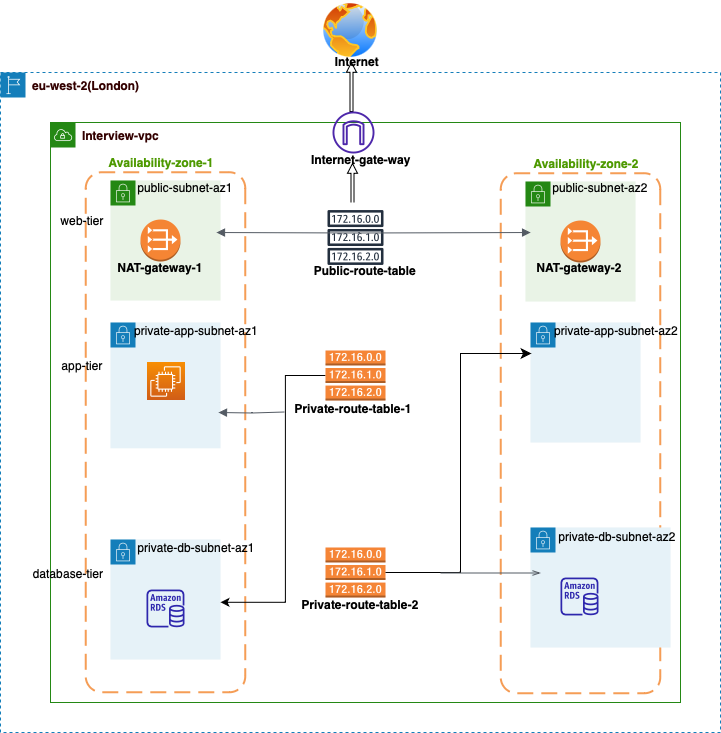

The diagram above was exported from draw.io. Its source (the exported page's mxGraphModel, read from the mxfile embedded in the PNG):
<mxGraphModel dx="794" dy="627" grid="1" gridSize="10" guides="1" tooltips="1" connect="1" arrows="1" fold="1" page="1" pageScale="1" pageWidth="827" pageHeight="1169" math="0" shadow="0">
  <root>
    <mxCell id="0" />
    <mxCell id="1" parent="0" />
    <mxCell id="yGgAyHmsajy38QPP3W2E-4" value="&lt;font color=&quot;#330000&quot;&gt;&lt;b&gt;eu-west-2(London)&lt;/b&gt;&lt;/font&gt;" style="points=[[0,0],[0.25,0],[0.5,0],[0.75,0],[1,0],[1,0.25],[1,0.5],[1,0.75],[1,1],[0.75,1],[0.5,1],[0.25,1],[0,1],[0,0.75],[0,0.5],[0,0.25]];outlineConnect=0;gradientColor=none;html=1;whiteSpace=wrap;fontSize=12;fontStyle=0;container=1;pointerEvents=0;collapsible=0;recursiveResize=0;shape=mxgraph.aws4.group;grIcon=mxgraph.aws4.group_region;strokeColor=#147EBA;fillColor=none;verticalAlign=top;align=left;spacingLeft=30;fontColor=#147EBA;dashed=1;" parent="1" vertex="1">
      <mxGeometry x="70" y="130" width="720" height="660" as="geometry" />
    </mxCell>
    <mxCell id="l3h1iXhtRUFRe_0hEHng-68" value="" style="shape=singleArrow;direction=north;whiteSpace=wrap;html=1;" parent="yGgAyHmsajy38QPP3W2E-4" vertex="1">
      <mxGeometry x="346" y="-10" width="10" height="49" as="geometry" />
    </mxCell>
    <mxCell id="l3h1iXhtRUFRe_0hEHng-69" value="" style="shape=singleArrow;direction=north;whiteSpace=wrap;html=1;" parent="yGgAyHmsajy38QPP3W2E-4" vertex="1">
      <mxGeometry x="347" y="91" width="10" height="49" as="geometry" />
    </mxCell>
    <mxCell id="yGgAyHmsajy38QPP3W2E-8" value="&lt;font color=&quot;#330000&quot;&gt;&lt;span style=&quot;caret-color: rgb(51, 0, 0);&quot;&gt;&lt;span&gt;Interview-vpc&lt;/span&gt;&lt;/span&gt;&lt;/font&gt;" style="points=[[0,0],[0.25,0],[0.5,0],[0.75,0],[1,0],[1,0.25],[1,0.5],[1,0.75],[1,1],[0.75,1],[0.5,1],[0.25,1],[0,1],[0,0.75],[0,0.5],[0,0.25]];outlineConnect=0;gradientColor=none;html=1;whiteSpace=wrap;fontSize=12;fontStyle=1;container=1;pointerEvents=0;collapsible=0;recursiveResize=0;shape=mxgraph.aws4.group;grIcon=mxgraph.aws4.group_vpc;strokeColor=#248814;fillColor=none;verticalAlign=top;align=left;spacingLeft=30;fontColor=#AAB7B8;dashed=0;" parent="1" vertex="1">
      <mxGeometry x="120" y="180" width="630" height="580" as="geometry" />
    </mxCell>
    <mxCell id="yGgAyHmsajy38QPP3W2E-10" value="" style="rounded=1;arcSize=10;dashed=1;strokeColor=#F59D56;fillColor=none;gradientColor=none;dashPattern=8 4;strokeWidth=2;rotation=90;fontStyle=1" parent="yGgAyHmsajy38QPP3W2E-8" vertex="1">
      <mxGeometry x="-145" y="230" width="520" height="159.5" as="geometry" />
    </mxCell>
    <mxCell id="yGgAyHmsajy38QPP3W2E-15" value="" style="points=[[0,0],[0.25,0],[0.5,0],[0.75,0],[1,0],[1,0.25],[1,0.5],[1,0.75],[1,1],[0.75,1],[0.5,1],[0.25,1],[0,1],[0,0.75],[0,0.5],[0,0.25]];outlineConnect=0;gradientColor=none;html=1;whiteSpace=wrap;fontSize=12;fontStyle=0;container=1;pointerEvents=0;collapsible=0;recursiveResize=0;shape=mxgraph.aws4.group;grIcon=mxgraph.aws4.group_security_group;grStroke=0;strokeColor=#248814;fillColor=#E9F3E6;verticalAlign=top;align=left;spacingLeft=30;fontColor=#248814;dashed=0;" parent="yGgAyHmsajy38QPP3W2E-8" vertex="1">
      <mxGeometry x="60" y="58" width="110" height="120" as="geometry" />
    </mxCell>
    <mxCell id="l3h1iXhtRUFRe_0hEHng-8" value="" style="outlineConnect=0;dashed=0;verticalLabelPosition=bottom;verticalAlign=top;align=center;html=1;shape=mxgraph.aws3.vpc_nat_gateway;fillColor=#F58534;gradientColor=none;" parent="yGgAyHmsajy38QPP3W2E-15" vertex="1">
      <mxGeometry x="30" y="39" width="40" height="42" as="geometry" />
    </mxCell>
    <mxCell id="l3h1iXhtRUFRe_0hEHng-27" value="public-subnet-az1" style="text;html=1;strokeColor=none;fillColor=none;align=center;verticalAlign=middle;whiteSpace=wrap;rounded=0;" parent="yGgAyHmsajy38QPP3W2E-15" vertex="1">
      <mxGeometry x="20" y="-8" width="110" height="30" as="geometry" />
    </mxCell>
    <mxCell id="l3h1iXhtRUFRe_0hEHng-71" value="NAT-gateway-1" style="text;html=1;strokeColor=none;fillColor=none;align=center;verticalAlign=middle;whiteSpace=wrap;rounded=0;fontStyle=1" parent="yGgAyHmsajy38QPP3W2E-15" vertex="1">
      <mxGeometry x="-5" y="72" width="110" height="30" as="geometry" />
    </mxCell>
    <mxCell id="yGgAyHmsajy38QPP3W2E-17" value="" style="rounded=1;arcSize=10;dashed=1;strokeColor=#F59D56;fillColor=none;gradientColor=none;dashPattern=8 4;strokeWidth=2;rotation=90;" parent="yGgAyHmsajy38QPP3W2E-8" vertex="1">
      <mxGeometry x="270" y="231" width="520" height="159.5" as="geometry" />
    </mxCell>
    <mxCell id="yGgAyHmsajy38QPP3W2E-18" value="" style="points=[[0,0],[0.25,0],[0.5,0],[0.75,0],[1,0],[1,0.25],[1,0.5],[1,0.75],[1,1],[0.75,1],[0.5,1],[0.25,1],[0,1],[0,0.75],[0,0.5],[0,0.25]];outlineConnect=0;gradientColor=none;html=1;whiteSpace=wrap;fontSize=12;fontStyle=0;container=1;pointerEvents=0;collapsible=0;recursiveResize=0;shape=mxgraph.aws4.group;grIcon=mxgraph.aws4.group_security_group;grStroke=0;strokeColor=#248814;fillColor=#E9F3E6;verticalAlign=top;align=left;spacingLeft=30;fontColor=#248814;dashed=0;" parent="yGgAyHmsajy38QPP3W2E-8" vertex="1">
      <mxGeometry x="475" y="59" width="110" height="120" as="geometry" />
    </mxCell>
    <mxCell id="l3h1iXhtRUFRe_0hEHng-9" value="" style="outlineConnect=0;dashed=0;verticalLabelPosition=bottom;verticalAlign=top;align=center;html=1;shape=mxgraph.aws3.vpc_nat_gateway;fillColor=#F58534;gradientColor=none;" parent="yGgAyHmsajy38QPP3W2E-18" vertex="1">
      <mxGeometry x="35" y="39" width="40" height="42" as="geometry" />
    </mxCell>
    <mxCell id="l3h1iXhtRUFRe_0hEHng-70" value="NAT-gateway-2" style="text;html=1;strokeColor=none;fillColor=none;align=center;verticalAlign=middle;whiteSpace=wrap;rounded=0;fontStyle=1" parent="yGgAyHmsajy38QPP3W2E-18" vertex="1">
      <mxGeometry x="-1" y="71" width="110" height="30" as="geometry" />
    </mxCell>
    <mxCell id="l3h1iXhtRUFRe_0hEHng-1" value="" style="points=[[0,0],[0.25,0],[0.5,0],[0.75,0],[1,0],[1,0.25],[1,0.5],[1,0.75],[1,1],[0.75,1],[0.5,1],[0.25,1],[0,1],[0,0.75],[0,0.5],[0,0.25]];outlineConnect=0;gradientColor=none;html=1;whiteSpace=wrap;fontSize=12;fontStyle=0;container=1;pointerEvents=0;collapsible=0;recursiveResize=0;shape=mxgraph.aws4.group;grIcon=mxgraph.aws4.group_security_group;grStroke=0;strokeColor=#147EBA;fillColor=#E6F2F8;verticalAlign=top;align=left;spacingLeft=30;fontColor=#147EBA;dashed=0;" parent="yGgAyHmsajy38QPP3W2E-8" vertex="1">
      <mxGeometry x="60" y="200" width="110" height="125.75" as="geometry" />
    </mxCell>
    <mxCell id="l3h1iXhtRUFRe_0hEHng-3" value="" style="points=[[0,0],[0.25,0],[0.5,0],[0.75,0],[1,0],[1,0.25],[1,0.5],[1,0.75],[1,1],[0.75,1],[0.5,1],[0.25,1],[0,1],[0,0.75],[0,0.5],[0,0.25]];outlineConnect=0;gradientColor=none;html=1;whiteSpace=wrap;fontSize=12;fontStyle=0;container=1;pointerEvents=0;collapsible=0;recursiveResize=0;shape=mxgraph.aws4.group;grIcon=mxgraph.aws4.group_security_group;grStroke=0;strokeColor=#147EBA;fillColor=#E6F2F8;verticalAlign=top;align=left;spacingLeft=30;fontColor=#147EBA;dashed=0;" parent="yGgAyHmsajy38QPP3W2E-8" vertex="1">
      <mxGeometry x="60" y="417" width="110" height="120" as="geometry" />
    </mxCell>
    <mxCell id="l3h1iXhtRUFRe_0hEHng-13" value="" style="sketch=0;outlineConnect=0;fontColor=#232F3E;gradientColor=none;fillColor=#2E27AD;strokeColor=none;dashed=0;verticalLabelPosition=bottom;verticalAlign=top;align=center;html=1;fontSize=12;fontStyle=0;aspect=fixed;pointerEvents=1;shape=mxgraph.aws4.rds_instance;" parent="l3h1iXhtRUFRe_0hEHng-3" vertex="1">
      <mxGeometry x="36" y="50" width="38" height="38" as="geometry" />
    </mxCell>
    <mxCell id="l3h1iXhtRUFRe_0hEHng-5" value="" style="points=[[0,0],[0.25,0],[0.5,0],[0.75,0],[1,0],[1,0.25],[1,0.5],[1,0.75],[1,1],[0.75,1],[0.5,1],[0.25,1],[0,1],[0,0.75],[0,0.5],[0,0.25]];outlineConnect=0;gradientColor=none;html=1;whiteSpace=wrap;fontSize=12;fontStyle=0;container=1;pointerEvents=0;collapsible=0;recursiveResize=0;shape=mxgraph.aws4.group;grIcon=mxgraph.aws4.group_security_group;grStroke=0;strokeColor=#147EBA;fillColor=#E6F2F8;verticalAlign=top;align=left;spacingLeft=30;fontColor=#147EBA;dashed=0;" parent="yGgAyHmsajy38QPP3W2E-8" vertex="1">
      <mxGeometry x="480" y="405" width="140" height="120" as="geometry" />
    </mxCell>
    <mxCell id="l3h1iXhtRUFRe_0hEHng-14" value="" style="sketch=0;outlineConnect=0;fontColor=#232F3E;gradientColor=none;fillColor=#2E27AD;strokeColor=none;dashed=0;verticalLabelPosition=bottom;verticalAlign=top;align=center;html=1;fontSize=12;fontStyle=0;aspect=fixed;pointerEvents=1;shape=mxgraph.aws4.rds_instance;" parent="l3h1iXhtRUFRe_0hEHng-5" vertex="1">
      <mxGeometry x="30" y="50" width="38" height="38" as="geometry" />
    </mxCell>
    <mxCell id="l3h1iXhtRUFRe_0hEHng-6" value="" style="points=[[0,0],[0.25,0],[0.5,0],[0.75,0],[1,0],[1,0.25],[1,0.5],[1,0.75],[1,1],[0.75,1],[0.5,1],[0.25,1],[0,1],[0,0.75],[0,0.5],[0,0.25]];outlineConnect=0;gradientColor=none;html=1;whiteSpace=wrap;fontSize=12;fontStyle=0;container=1;pointerEvents=0;collapsible=0;recursiveResize=0;shape=mxgraph.aws4.group;grIcon=mxgraph.aws4.group_security_group;grStroke=0;strokeColor=#147EBA;fillColor=#E6F2F8;verticalAlign=top;align=left;spacingLeft=30;fontColor=#147EBA;dashed=0;" parent="yGgAyHmsajy38QPP3W2E-8" vertex="1">
      <mxGeometry x="480" y="200" width="110" height="120" as="geometry" />
    </mxCell>
    <mxCell id="l3h1iXhtRUFRe_0hEHng-37" value="private-app-subnet-az2" style="text;html=1;strokeColor=none;fillColor=none;align=center;verticalAlign=middle;whiteSpace=wrap;rounded=0;" parent="l3h1iXhtRUFRe_0hEHng-6" vertex="1">
      <mxGeometry x="22" y="-7" width="128" height="30" as="geometry" />
    </mxCell>
    <mxCell id="l3h1iXhtRUFRe_0hEHng-7" value="" style="sketch=0;outlineConnect=0;fontColor=#232F3E;gradientColor=none;strokeColor=#232F3E;fillColor=#ffffff;dashed=0;verticalLabelPosition=bottom;verticalAlign=top;align=center;html=1;fontSize=12;fontStyle=0;aspect=fixed;shape=mxgraph.aws4.resourceIcon;resIcon=mxgraph.aws4.route_table;" parent="yGgAyHmsajy38QPP3W2E-8" vertex="1">
      <mxGeometry x="270" y="80" width="70" height="70" as="geometry" />
    </mxCell>
    <mxCell id="l3h1iXhtRUFRe_0hEHng-10" value="" style="sketch=0;points=[[0,0,0],[0.25,0,0],[0.5,0,0],[0.75,0,0],[1,0,0],[0,1,0],[0.25,1,0],[0.5,1,0],[0.75,1,0],[1,1,0],[0,0.25,0],[0,0.5,0],[0,0.75,0],[1,0.25,0],[1,0.5,0],[1,0.75,0]];outlineConnect=0;fontColor=#232F3E;gradientColor=#F78E04;gradientDirection=north;fillColor=#D05C17;strokeColor=#ffffff;dashed=0;verticalLabelPosition=bottom;verticalAlign=top;align=center;html=1;fontSize=12;fontStyle=0;aspect=fixed;shape=mxgraph.aws4.resourceIcon;resIcon=mxgraph.aws4.ec2;" parent="yGgAyHmsajy38QPP3W2E-8" vertex="1">
      <mxGeometry x="96" y="240" width="38" height="38" as="geometry" />
    </mxCell>
    <mxCell id="l3h1iXhtRUFRe_0hEHng-15" value="" style="sketch=0;outlineConnect=0;fontColor=#232F3E;gradientColor=none;fillColor=#4D27AA;strokeColor=none;dashed=0;verticalLabelPosition=bottom;verticalAlign=top;align=center;html=1;fontSize=12;fontStyle=0;aspect=fixed;pointerEvents=1;shape=mxgraph.aws4.internet_gateway;" parent="yGgAyHmsajy38QPP3W2E-8" vertex="1">
      <mxGeometry x="282" y="-11" width="42" height="42" as="geometry" />
    </mxCell>
    <mxCell id="l3h1iXhtRUFRe_0hEHng-65" value="" style="edgeStyle=orthogonalEdgeStyle;rounded=0;orthogonalLoop=1;jettySize=auto;html=1;entryX=0.827;entryY=0.155;entryDx=0;entryDy=0;entryPerimeter=0;" parent="yGgAyHmsajy38QPP3W2E-8" source="l3h1iXhtRUFRe_0hEHng-16" target="yGgAyHmsajy38QPP3W2E-10" edge="1">
      <mxGeometry relative="1" as="geometry">
        <Array as="points" />
      </mxGeometry>
    </mxCell>
    <mxCell id="l3h1iXhtRUFRe_0hEHng-16" value="" style="outlineConnect=0;dashed=0;verticalLabelPosition=bottom;verticalAlign=top;align=center;html=1;shape=mxgraph.aws3.route_table;fillColor=#F58536;gradientColor=none;" parent="yGgAyHmsajy38QPP3W2E-8" vertex="1">
      <mxGeometry x="275" y="228" width="60" height="50" as="geometry" />
    </mxCell>
    <mxCell id="l3h1iXhtRUFRe_0hEHng-17" value="" style="outlineConnect=0;dashed=0;verticalLabelPosition=bottom;verticalAlign=top;align=center;html=1;shape=mxgraph.aws3.route_table;fillColor=#F58536;gradientColor=none;" parent="yGgAyHmsajy38QPP3W2E-8" vertex="1">
      <mxGeometry x="275" y="425" width="60" height="50" as="geometry" />
    </mxCell>
    <mxCell id="l3h1iXhtRUFRe_0hEHng-23" value="Internet-gate-way" style="text;html=1;strokeColor=none;fillColor=none;align=center;verticalAlign=middle;whiteSpace=wrap;rounded=0;fontStyle=1" parent="yGgAyHmsajy38QPP3W2E-8" vertex="1">
      <mxGeometry x="256" y="22" width="110" height="30" as="geometry" />
    </mxCell>
    <mxCell id="l3h1iXhtRUFRe_0hEHng-25" value="Private-route-table-1" style="text;html=1;strokeColor=none;fillColor=none;align=center;verticalAlign=middle;whiteSpace=wrap;rounded=0;fontStyle=1" parent="yGgAyHmsajy38QPP3W2E-8" vertex="1">
      <mxGeometry x="243" y="271" width="120" height="30" as="geometry" />
    </mxCell>
    <mxCell id="l3h1iXhtRUFRe_0hEHng-26" value="Private-route-table-2" style="text;html=1;strokeColor=none;fillColor=none;align=center;verticalAlign=middle;whiteSpace=wrap;rounded=0;fontStyle=1" parent="yGgAyHmsajy38QPP3W2E-8" vertex="1">
      <mxGeometry x="250" y="467" width="120" height="30" as="geometry" />
    </mxCell>
    <mxCell id="l3h1iXhtRUFRe_0hEHng-29" value="Public-route-table" style="text;html=1;strokeColor=none;fillColor=none;align=center;verticalAlign=middle;whiteSpace=wrap;rounded=0;fontStyle=1" parent="yGgAyHmsajy38QPP3W2E-8" vertex="1">
      <mxGeometry x="260" y="133" width="110" height="30" as="geometry" />
    </mxCell>
    <mxCell id="l3h1iXhtRUFRe_0hEHng-30" value="web-tier" style="text;html=1;strokeColor=none;fillColor=none;align=center;verticalAlign=middle;whiteSpace=wrap;rounded=0;" parent="yGgAyHmsajy38QPP3W2E-8" vertex="1">
      <mxGeometry x="-13" y="83" width="90" height="30" as="geometry" />
    </mxCell>
    <mxCell id="l3h1iXhtRUFRe_0hEHng-31" value="app-tier" style="text;html=1;strokeColor=none;fillColor=none;align=center;verticalAlign=middle;whiteSpace=wrap;rounded=0;" parent="yGgAyHmsajy38QPP3W2E-8" vertex="1">
      <mxGeometry x="-13" y="228" width="90" height="30" as="geometry" />
    </mxCell>
    <mxCell id="l3h1iXhtRUFRe_0hEHng-32" value="database-tier" style="text;html=1;strokeColor=none;fillColor=none;align=center;verticalAlign=middle;whiteSpace=wrap;rounded=0;" parent="yGgAyHmsajy38QPP3W2E-8" vertex="1">
      <mxGeometry x="-27" y="436" width="90" height="30" as="geometry" />
    </mxCell>
    <mxCell id="l3h1iXhtRUFRe_0hEHng-35" value="private-app-subnet-az1" style="text;html=1;strokeColor=none;fillColor=none;align=center;verticalAlign=middle;whiteSpace=wrap;rounded=0;fontStyle=0" parent="yGgAyHmsajy38QPP3W2E-8" vertex="1">
      <mxGeometry x="82" y="193" width="128" height="30" as="geometry" />
    </mxCell>
    <mxCell id="l3h1iXhtRUFRe_0hEHng-36" value="public-subnet-az2" style="text;html=1;strokeColor=none;fillColor=none;align=center;verticalAlign=middle;whiteSpace=wrap;rounded=0;" parent="yGgAyHmsajy38QPP3W2E-8" vertex="1">
      <mxGeometry x="495" y="50" width="110" height="30" as="geometry" />
    </mxCell>
    <mxCell id="l3h1iXhtRUFRe_0hEHng-38" value="private-db-subnet-az1" style="text;html=1;strokeColor=none;fillColor=none;align=center;verticalAlign=middle;whiteSpace=wrap;rounded=0;" parent="yGgAyHmsajy38QPP3W2E-8" vertex="1">
      <mxGeometry x="82" y="410" width="128" height="30" as="geometry" />
    </mxCell>
    <mxCell id="l3h1iXhtRUFRe_0hEHng-39" value="private-db-subnet-az2" style="text;html=1;strokeColor=none;fillColor=none;align=center;verticalAlign=middle;whiteSpace=wrap;rounded=0;" parent="yGgAyHmsajy38QPP3W2E-8" vertex="1">
      <mxGeometry x="504" y="399" width="126" height="30" as="geometry" />
    </mxCell>
    <mxCell id="l3h1iXhtRUFRe_0hEHng-40" value="&lt;b&gt;Availability-zone-1&lt;/b&gt;" style="text;html=1;strokeColor=none;fillColor=none;align=center;verticalAlign=middle;whiteSpace=wrap;rounded=0;fontColor=#4D9900;" parent="yGgAyHmsajy38QPP3W2E-8" vertex="1">
      <mxGeometry x="56" y="25" width="110" height="30" as="geometry" />
    </mxCell>
    <mxCell id="l3h1iXhtRUFRe_0hEHng-42" value="&lt;b&gt;Availability-zone-2&lt;/b&gt;" style="text;html=1;strokeColor=none;fillColor=none;align=center;verticalAlign=middle;whiteSpace=wrap;rounded=0;fontColor=#4D9900;" parent="yGgAyHmsajy38QPP3W2E-8" vertex="1">
      <mxGeometry x="481" y="26" width="110" height="30" as="geometry" />
    </mxCell>
    <mxCell id="l3h1iXhtRUFRe_0hEHng-56" value="" style="edgeStyle=elbowEdgeStyle;elbow=horizontal;endArrow=classic;html=1;curved=0;rounded=0;endSize=8;startSize=8;entryX=0;entryY=0.5;entryDx=0;entryDy=0;entryPerimeter=0;" parent="yGgAyHmsajy38QPP3W2E-8" source="l3h1iXhtRUFRe_0hEHng-17" edge="1">
      <mxGeometry width="50" height="50" relative="1" as="geometry">
        <mxPoint x="376" y="458" as="sourcePoint" />
        <mxPoint x="481" y="231" as="targetPoint" />
        <Array as="points">
          <mxPoint x="410" y="450" />
        </Array>
      </mxGeometry>
    </mxCell>
    <mxCell id="l3h1iXhtRUFRe_0hEHng-59" value="" style="edgeStyle=orthogonalEdgeStyle;html=1;endArrow=openThin;elbow=vertical;startArrow=none;endFill=0;strokeColor=#545B64;rounded=0;" parent="yGgAyHmsajy38QPP3W2E-8" edge="1">
      <mxGeometry width="100" relative="1" as="geometry">
        <mxPoint x="390" y="450.5" as="sourcePoint" />
        <mxPoint x="490" y="450.5" as="targetPoint" />
      </mxGeometry>
    </mxCell>
    <mxCell id="l3h1iXhtRUFRe_0hEHng-66" value="" style="edgeStyle=orthogonalEdgeStyle;html=1;endArrow=none;elbow=vertical;startArrow=block;startFill=1;strokeColor=#545B64;rounded=0;" parent="yGgAyHmsajy38QPP3W2E-8" edge="1">
      <mxGeometry width="100" relative="1" as="geometry">
        <mxPoint x="168" y="290" as="sourcePoint" />
        <mxPoint x="234" y="289.5" as="targetPoint" />
      </mxGeometry>
    </mxCell>
    <mxCell id="l3h1iXhtRUFRe_0hEHng-67" value="" style="edgeStyle=orthogonalEdgeStyle;html=1;endArrow=block;elbow=vertical;startArrow=block;startFill=1;endFill=1;strokeColor=#545B64;rounded=0;exitX=0.25;exitY=0.31;exitDx=0;exitDy=0;exitPerimeter=0;entryX=0.114;entryY=0.813;entryDx=0;entryDy=0;entryPerimeter=0;" parent="yGgAyHmsajy38QPP3W2E-8" target="yGgAyHmsajy38QPP3W2E-17" edge="1">
      <mxGeometry width="100" relative="1" as="geometry">
        <mxPoint x="166" y="110.01999999999998" as="sourcePoint" />
        <mxPoint x="401" y="110" as="targetPoint" />
      </mxGeometry>
    </mxCell>
    <mxCell id="l3h1iXhtRUFRe_0hEHng-18" value="" style="image;aspect=fixed;perimeter=ellipsePerimeter;html=1;align=center;shadow=0;dashed=0;spacingTop=3;image=img/lib/active_directory/internet_globe.svg;" parent="1" vertex="1">
      <mxGeometry x="390" y="58" width="60" height="60" as="geometry" />
    </mxCell>
    <mxCell id="l3h1iXhtRUFRe_0hEHng-22" value="Internet" style="text;html=1;strokeColor=none;fillColor=none;align=center;verticalAlign=middle;whiteSpace=wrap;rounded=0;fontStyle=1" parent="1" vertex="1">
      <mxGeometry x="372" y="104" width="110" height="30" as="geometry" />
    </mxCell>
  </root>
</mxGraphModel>